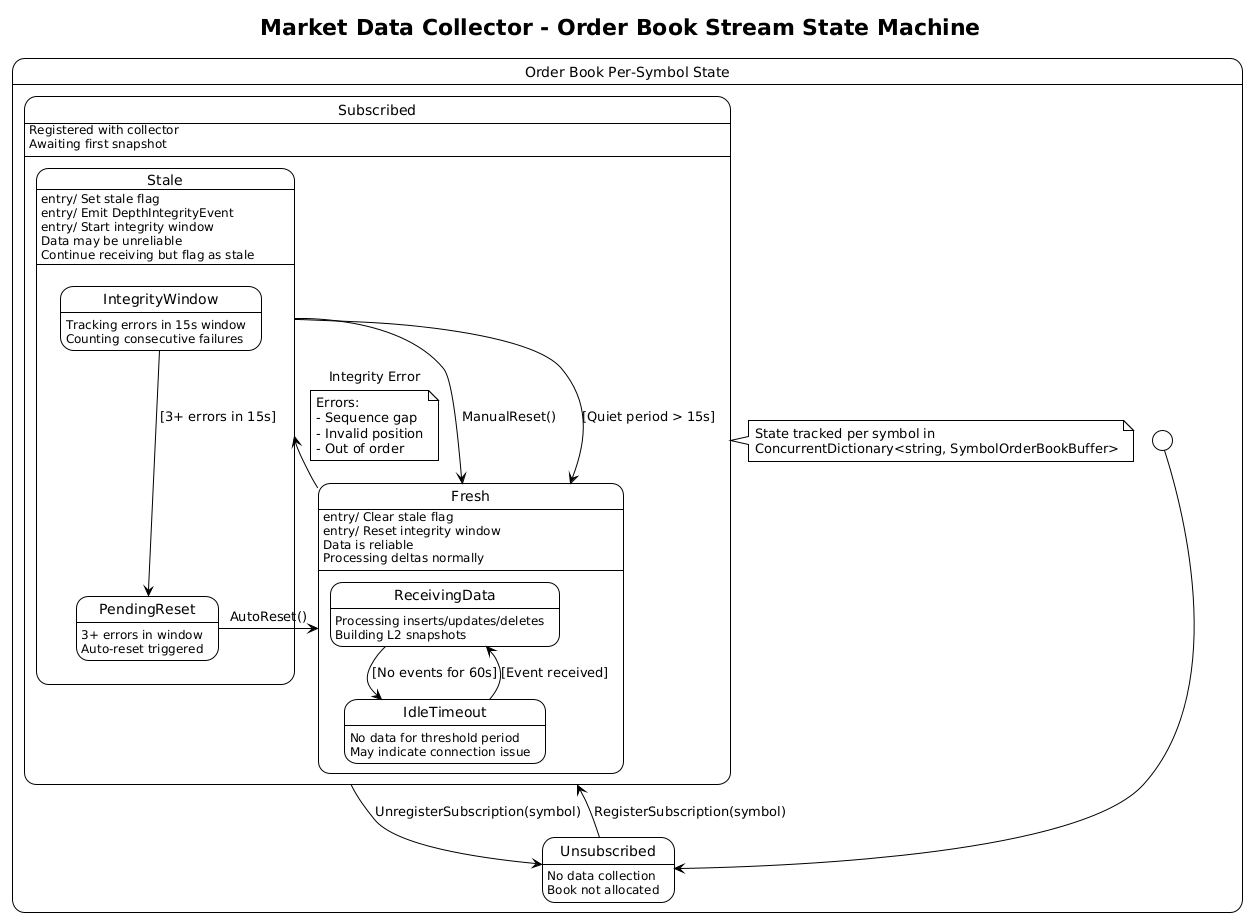

The diagram above was rendered by PlantUML. Its source (embedded in the PNG):
@startuml State Diagram - Order Book Stream States
!theme plain

title Market Data Collector - Order Book Stream State Machine

state "Order Book Per-Symbol State" as OrderBook {

    [*] --> Unsubscribed

    state Unsubscribed {
        Unsubscribed : No data collection
        Unsubscribed : Book not allocated
    }

    state Subscribed {
        Subscribed : Registered with collector
        Subscribed : Awaiting first snapshot

        state Fresh {
            Fresh : entry/ Clear stale flag
            Fresh : entry/ Reset integrity window
            Fresh : Data is reliable
            Fresh : Processing deltas normally

            state ReceivingData {
                ReceivingData : Processing inserts/updates/deletes
                ReceivingData : Building L2 snapshots
            }

            state IdleTimeout {
                IdleTimeout : No data for threshold period
                IdleTimeout : May indicate connection issue
            }

            ReceivingData --> IdleTimeout : [No events for 60s]
            IdleTimeout --> ReceivingData : [Event received]
        }

        state Stale {
            Stale : entry/ Set stale flag
            Stale : entry/ Emit DepthIntegrityEvent
            Stale : entry/ Start integrity window
            Stale : Data may be unreliable
            Stale : Continue receiving but flag as stale

            state IntegrityWindow {
                IntegrityWindow : Tracking errors in 15s window
                IntegrityWindow : Counting consecutive failures
            }

            state PendingReset {
                PendingReset : 3+ errors in window
                PendingReset : Auto-reset triggered
            }

            IntegrityWindow --> PendingReset : [3+ errors in 15s]
        }

        Fresh --> Stale : Integrity Error
        note on link
            Errors:
            - Sequence gap
            - Invalid position
            - Out of order
        end note

        Stale --> Fresh : ManualReset()
        Stale --> Fresh : [Quiet period > 15s]
        PendingReset --> Fresh : AutoReset()
    }

    Unsubscribed --> Subscribed : RegisterSubscription(symbol)
    Subscribed --> Unsubscribed : UnregisterSubscription(symbol)

    note right of Subscribed
        State tracked per symbol in
        ConcurrentDictionary<string, SymbolOrderBookBuffer>
    end note
}

@enduml